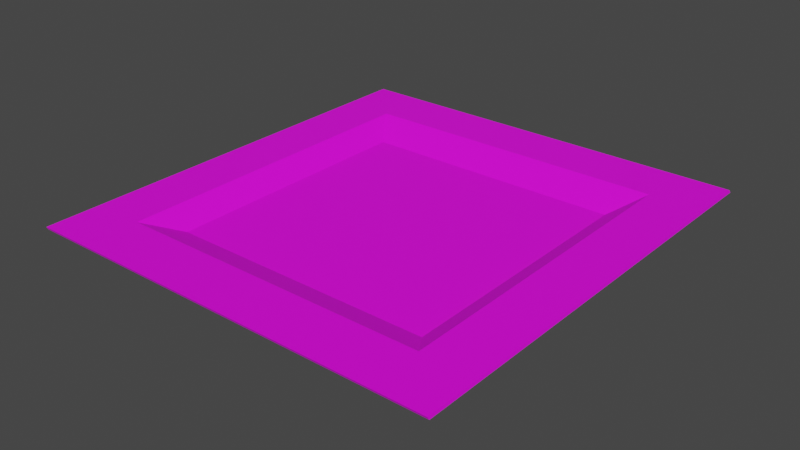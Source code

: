 # Source: Plate.blend  (saved by Blender 3.6.11; exported with 4.5.12 LTS)
import bpy
from mathutils import Matrix  # noqa: F401  (used for matrix-valued properties, if any)

bpy.ops.wm.read_factory_settings(use_empty=True)
scene = bpy.context.scene
scene.name = 'Scene'

# ---- collections
col_collection = bpy.data.collections.new('Collection'); scene.collection.children.link(col_collection)

# ---- images (referenced by path relative to the original .blend; pixels are not part of the script)
import os
ASSET_DIR = os.environ.get("B2B_ASSET_DIR", "")  # directory of the original .blend (textures are referenced by path, not embedded)
HERE = os.path.dirname(os.path.abspath(__file__))  # packed textures are extracted next to this script under _unpacked/

def load_image(name, relpath, width, height, colorspace="sRGB"):
    """Load a texture the original file referenced (path relative to the .blend, or extracted next to this script)."""
    p = next((c for c in (os.path.join(HERE, relpath), os.path.join(ASSET_DIR, relpath)) if relpath and os.path.exists(c)), "")
    if p:
        img = bpy.data.images.load(p, check_existing=True)
        img.name = name
    else:  # same state as the original file: an image datablock whose file is absent (Cycles renders it pink)
        img = bpy.data.images.new(name, width, height)
        img.source = "FILE"
        img.filepath = "//" + (relpath or name)
    img.colorspace_settings.name = colorspace
    return img
img_texture_psd = load_image('texture.psd', 'texture.psd', 1024, 1024, 'sRGB')

# ---- materials (node trees are filled in below, after node groups)
mat_material_001 = bpy.data.materials.new('Material.001')
mat_material_001.use_transparent_shadow = False

# ---- material node trees
mat_material_001.use_nodes = True; mat_material_001.node_tree.nodes.clear()
_N = mat_material_001.node_tree.nodes; _L = mat_material_001.node_tree.links
n0 = _N.new('ShaderNodeBsdfPrincipled'); n0.name = 'Principled BSDF'; n0.location = (10, 300)
n0.distribution = 'GGX'
n0.subsurface_method = 'RANDOM_WALK_SKIN'
n0.inputs[3].default_value = 1.45
n0.inputs[27].default_value = (0.0, 0.0, 0.0, 1.0)
n0.inputs[28].default_value = 1.0
n1 = _N.new('ShaderNodeOutputMaterial'); n1.name = 'Material Output'; n1.location = (300, 300)
n2 = _N.new('ShaderNodeTexImage'); n2.name = 'Image Texture'; n2.location = (-280, 280)
n2.image = img_texture_psd
_L.new(n0.outputs[0], n1.inputs[0])
_L.new(n2.outputs[0], n0.inputs[0])
n1.is_active_output = True

# ---- world
world_world = bpy.data.worlds.new('World'); scene.world = world_world
world_world.use_nodes = True; world_world.node_tree.nodes.clear()
_N = world_world.node_tree.nodes; _L = world_world.node_tree.links
n0 = _N.new('ShaderNodeOutputWorld'); n0.name = 'World Output'; n0.location = (300, 300)
n1 = _N.new('ShaderNodeBackground'); n1.name = 'Background'; n1.location = (10, 300)
n1.inputs[0].default_value = (0.05088, 0.05088, 0.05088, 1.0)
_L.new(n1.outputs[0], n0.inputs[0])
n0.is_active_output = True
world_world.color = (0.05088, 0.05088, 0.05088)
world_world.use_sun_shadow = False
world_world.sun_shadow_jitter_overblur = 0.0

# ---- meshes
me_cube_001 = bpy.data.meshes.new('Cube.001')
me_cube_001.from_pydata([(-1.16, -1.252, -2.996), (-0.7935, -0.8111, 0.2686), (-1.16, 1.264, -2.996), (-0.7935, 0.821, 0.2686), (1.207, -1.252, -2.996), (0.8386, -0.8111, 0.2686), (1.207, 1.264, -2.996), (0.8386, 0.821, 0.2686), (0.02347, 1.264, -2.996), (0.02257, 0.821, 0.2686), (0.02347, -1.252, -2.996), (0.02257, -0.8111, 0.2686), (-1.16, 0.006385, -2.996), (-0.7935, 0.004924, 0.2686), (1.207, 0.006385, -2.996), (0.8386, 0.004924, 0.2686), (0.01971, -0.002274, 3.563), (0.0196, -0.000812, -0.3588), (0.4306, 0.821, 0.2686), (0.6153, -1.252, -2.996), (0.6153, 1.264, -2.996), (0.4306, -0.8111, 0.2686), (0.4277, -0.002274, 3.563), (0.5196, -0.000812, -0.3588), (-0.5684, 1.264, -2.996), (-0.3854, -0.8111, 0.2686), (-0.3854, 0.821, 0.2686), (-0.5684, -1.252, -2.996), (-0.4804, -0.000812, -0.3588), (-0.3883, -0.002274, 3.563), (-0.7935, 0.4129, 0.2686), (1.207, 0.6354, -2.996), (-1.16, 0.6354, -2.996), (0.8386, 0.4129, 0.2686), (0.01971, 0.4057, 3.563), (0.0196, 0.4992, -0.3588), (0.5196, 0.4992, -0.3588), (0.4277, 0.4057, 3.563), (-0.3883, 0.4057, 3.563), (-0.4804, 0.4992, -0.3588), (-1.16, -0.6226, -2.996), (0.8386, -0.4031, 0.2686), (0.01971, -0.4103, 3.563), (0.0196, -0.5008, -0.3588), (-0.7935, -0.4031, 0.2686), (1.207, -0.6226, -2.996), (0.4277, -0.4103, 3.563), (0.5196, -0.5008, -0.3588), (-0.4804, -0.5008, -0.3588), (-0.3883, -0.4103, 3.563), (-1.16, -0.9371, -2.996), (0.8386, -0.6071, 0.2686), (0.01971, -0.6143, 3.563), (0.0196, -0.7508, -0.3588), (0.4277, -0.6143, 3.563), (0.5196, -0.7508, -0.3588), (-0.4804, -0.7508, -0.3588), (-0.3883, -0.6143, 3.563), (-0.7935, -0.6071, 0.2686), (1.207, -0.9371, -2.996), (0.6346, 0.821, 0.2686), (0.9112, -1.252, -2.996), (0.6317, -0.002274, 3.563), (0.9112, 1.264, -2.996), (0.6346, -0.8111, 0.2686), (0.7696, -0.000812, -0.3588), (0.6317, 0.4057, 3.563), (0.7696, 0.4992, -0.3588), (0.6317, -0.4103, 3.563), (0.7696, -0.5008, -0.3588), (0.6317, -0.6143, 3.563), (0.7696, -0.7508, -0.3588), (-0.7935, 0.617, 0.2686), (1.207, 0.9499, -2.996), (-1.16, 0.9499, -2.996), (0.8386, 0.617, 0.2686), (0.01971, 0.6098, 3.563), (0.0196, 0.7492, -0.3588), (0.5196, 0.7492, -0.3588), (0.4277, 0.6098, 3.563), (-0.3883, 0.6098, 3.563), (-0.4804, 0.7492, -0.3588), (0.7696, 0.7492, -0.3588), (0.6317, 0.6098, 3.563), (-0.8643, 1.264, -2.996), (-0.5895, -0.8111, 0.2686), (-0.7304, -0.000812, -0.3588), (-0.5895, 0.821, 0.2686), (-0.8643, -1.252, -2.996), (-0.5923, -0.002274, 3.563), (-0.7304, 0.4992, -0.3588), (-0.5923, 0.4057, 3.563), (-0.7304, -0.5008, -0.3588), (-0.5923, -0.4103, 3.563), (-0.7304, -0.7508, -0.3588), (-0.5923, -0.6143, 3.563), (-0.5923, 0.6098, 3.563), (-0.7304, 0.7492, -0.3588), (-1.163, -0.9443, -3.547), (-1.163, -1.259, -3.547), (-0.8672, 1.257, -3.547), (-1.163, 1.257, -3.547), (1.204, 0.9427, -3.547), (1.204, 1.257, -3.547), (0.9084, -1.259, -3.547), (1.204, -1.259, -3.547), (0.6124, 1.257, -3.547), (0.0206, 1.257, -3.547), (-0.5712, -1.259, -3.547), (0.0206, -1.259, -3.547), (0.0206, -0.9443, -3.547), (-1.163, 0.6282, -3.547), (-1.163, -0.000812, -3.547), (1.204, -0.6298, -3.547), (1.204, -0.000812, -3.547), (-0.8672, -0.000812, -3.547), (0.6124, -1.259, -3.547), (0.9084, 1.257, -3.547), (0.6124, -0.9443, -3.547), (-0.5712, 1.257, -3.547), (-0.8672, -1.259, -3.547), (-0.5712, -0.9443, -3.547), (1.204, 0.6282, -3.547), (-1.163, 0.9427, -3.547), (-0.8672, 0.6282, -3.547), (-1.163, -0.6298, -3.547), (1.204, -0.9443, -3.547), (-0.8672, -0.6298, -3.547), (-0.8672, -0.9443, -3.547), (0.9084, -0.9443, -3.547), (0.9084, -0.000812, -3.547), (0.9084, 0.6282, -3.547), (0.9084, -0.6298, -3.547), (0.9084, 0.9427, -3.547), (0.0206, 0.9427, -3.547), (0.6124, 0.9427, -3.547), (-0.5712, 0.9427, -3.547), (-0.8672, 0.9427, -3.547)], [], [(74, 72, 3, 2), (63, 60, 7, 6), (59, 51, 5, 4), (88, 85, 1, 0), (92, 94, 128, 127), (95, 58, 1, 85), (54, 52, 11, 21), (12, 32, 111, 112), (19, 21, 11, 10), (24, 26, 9, 8), (39, 35, 17, 28), (37, 34, 16, 22), (91, 30, 13, 89), (77, 81, 136, 134), (31, 33, 15, 14), (40, 44, 13, 12), (35, 36, 23, 17), (66, 37, 22, 62), (61, 64, 21, 19), (70, 54, 21, 64), (19, 10, 109, 116), (8, 9, 18, 20), (34, 38, 29, 16), (90, 39, 28, 86), (84, 87, 26, 24), (82, 78, 135, 133), (52, 57, 25, 11), (10, 11, 25, 27), (97, 81, 39, 90), (76, 80, 38, 34), (83, 79, 37, 66), (77, 78, 36, 35), (73, 75, 33, 31), (32, 74, 123, 111), (96, 72, 30, 91), (79, 76, 34, 37), (81, 77, 35, 39), (12, 13, 30, 32), (16, 29, 49, 42), (86, 28, 48, 92), (17, 23, 47, 43), (62, 22, 46, 68), (50, 58, 44, 40), (28, 17, 43, 48), (22, 16, 42, 46), (89, 13, 44, 93), (2, 84, 100, 101), (14, 15, 41, 45), (0, 1, 58, 50), (42, 49, 57, 52), (92, 48, 56, 94), (43, 47, 55, 53), (68, 46, 54, 70), (48, 43, 53, 56), (46, 42, 52, 54), (93, 44, 58, 95), (24, 8, 107, 119), (45, 41, 51, 59), (47, 69, 71, 55), (41, 68, 70, 51), (23, 65, 69, 47), (15, 62, 68, 41), (78, 82, 67, 36), (75, 83, 66, 33), (51, 70, 64, 5), (4, 5, 64, 61), (33, 66, 62, 15), (36, 67, 65, 23), (56, 53, 110, 121), (20, 18, 60, 63), (7, 60, 83, 75), (31, 14, 114, 122), (84, 24, 119, 100), (18, 9, 76, 79), (87, 3, 72, 96), (65, 67, 131, 130), (6, 7, 75, 73), (81, 97, 137, 136), (60, 18, 79, 83), (9, 26, 80, 76), (50, 40, 125, 98), (32, 30, 72, 74), (53, 55, 118, 110), (26, 87, 96, 80), (49, 93, 95, 57), (10, 27, 108, 109), (29, 89, 93, 49), (45, 59, 126, 113), (80, 96, 91, 38), (90, 86, 115, 124), (0, 50, 98, 99), (2, 3, 87, 84), (94, 56, 121, 128), (38, 91, 89, 29), (57, 95, 85, 25), (27, 25, 85, 88), (129, 126, 105, 104), (121, 110, 109, 108), (131, 122, 114, 130), (110, 118, 116, 109), (128, 121, 108, 120), (133, 102, 122, 131), (130, 114, 113, 132), (132, 113, 126, 129), (118, 129, 104, 116), (106, 117, 133, 135), (119, 107, 134, 136), (117, 103, 102, 133), (107, 106, 135, 134), (100, 119, 136, 137), (101, 100, 137, 123), (125, 127, 128, 98), (112, 115, 127, 125), (123, 137, 124, 111), (98, 128, 120, 99), (111, 124, 115, 112), (55, 71, 129, 118), (27, 88, 120, 108), (73, 31, 122, 102), (6, 73, 102, 103), (88, 0, 99, 120), (20, 63, 117, 106), (71, 69, 132, 129), (74, 2, 101, 123), (14, 45, 113, 114), (86, 92, 127, 115), (40, 12, 112, 125), (69, 65, 130, 132), (61, 19, 116, 104), (4, 61, 104, 105), (97, 90, 124, 137), (59, 4, 105, 126), (67, 82, 133, 131), (78, 77, 134, 135), (63, 6, 103, 117), (8, 20, 106, 107)])
_uv = me_cube_001.uv_layers.new(name='UVMap')
_uv.uv.foreach_set('vector', [0.1911, 0.5689, 0.1623, 0.2855, 0.1799, 0.2855, 0.2183, 0.5689, 0.8211, 0.5691, 0.7971, 0.2855, 0.8148, 0.2855, 0.8467, 0.5691, 0.4087, 0.5688, 0.3802, 0.2855, 0.3978, 0.2855, 0.4359, 0.5688, 0.6158, 0.5693, 0.592, 0.2855, 0.6096, 0.2855, 0.6414, 0.5693, 0.3432, 0.6165, 0.3648, 0.6165, 0.3815, 0.8917, 0.3543, 0.8917, 0.5922, 0.0, 0.6096, 0.2847, 0.6096, 0.2855, 0.592, 0.2855, 0.504, 0.0, 0.5393, 0.0, 0.539, 0.2855, 0.5037, 0.2855, 0.1095, 0.5689, 0.1639, 0.5689, 0.1632, 0.6165, 0.1088, 0.6165, 0.4878, 0.5693, 0.5037, 0.2855, 0.539, 0.2855, 0.539, 0.5693, 0.6931, 0.5691, 0.7089, 0.2855, 0.7442, 0.2855, 0.7443, 0.5691, 0.9033, 0.9425, 0.8601, 0.9425, 0.8601, 0.8993, 0.9033, 0.8993, 0.9349, 0.08824, 0.8996, 0.08824, 0.8996, 0.05295, 0.9349, 0.05295, 0.144, 0.0, 0.1446, 0.2855, 0.1093, 0.2855, 0.1087, 0.0, 0.5134, 0.6169, 0.5567, 0.6169, 0.5646, 0.8918, 0.5134, 0.8918, 0.2727, 0.5688, 0.2919, 0.2855, 0.3272, 0.2855, 0.3271, 0.5688, 0.05504, 0.5689, 0.07403, 0.2855, 0.1093, 0.2855, 0.1095, 0.5689, 0.8601, 0.9425, 0.8168, 0.9425, 0.8168, 0.8993, 0.8601, 0.8993, 0.9525, 0.08824, 0.9349, 0.08824, 0.9349, 0.05295, 0.9525, 0.05295, 0.4622, 0.5693, 0.4861, 0.2855, 0.5037, 0.2855, 0.4878, 0.5693, 0.4863, 0.0, 0.504, 0.0, 0.5037, 0.2855, 0.4861, 0.2855, 0.4878, 0.5693, 0.539, 0.5693, 0.5392, 0.6169, 0.488, 0.6169, 0.7443, 0.5691, 0.7442, 0.2855, 0.7795, 0.2855, 0.7955, 0.5691, 0.8996, 0.08824, 0.8643, 0.08824, 0.8643, 0.05295, 0.8996, 0.05295, 0.925, 0.9425, 0.9033, 0.9425, 0.9033, 0.8993, 0.925, 0.8993, 0.6675, 0.5691, 0.6912, 0.2855, 0.7089, 0.2855, 0.6931, 0.5691, 0.4486, 0.6169, 0.4702, 0.6169, 0.4622, 0.8918, 0.4366, 0.8918, 0.5393, 0.0, 0.5746, 0.0, 0.5743, 0.2855, 0.539, 0.2855, 0.539, 0.5693, 0.539, 0.2855, 0.5743, 0.2855, 0.5902, 0.5693, 0.925, 0.9642, 0.9033, 0.9642, 0.9033, 0.9425, 0.925, 0.9425, 0.8996, 0.1059, 0.8643, 0.1059, 0.8643, 0.08824, 0.8996, 0.08824, 0.9525, 0.1059, 0.9349, 0.1059, 0.9349, 0.08824, 0.9525, 0.08824, 0.8601, 0.9642, 0.8168, 0.9642, 0.8168, 0.9425, 0.8601, 0.9425, 0.2455, 0.5688, 0.2743, 0.2855, 0.2919, 0.2855, 0.2727, 0.5688, 0.1639, 0.5689, 0.1911, 0.5689, 0.1905, 0.6165, 0.1632, 0.6165, 0.1616, 0.0, 0.1623, 0.2855, 0.1446, 0.2855, 0.144, 0.0, 0.9349, 0.1059, 0.8996, 0.1059, 0.8996, 0.08824, 0.9349, 0.08824, 0.9033, 0.9642, 0.8601, 0.9642, 0.8601, 0.9425, 0.9033, 0.9425, 0.1095, 0.5689, 0.1093, 0.2855, 0.1446, 0.2855, 0.1639, 0.5689, 0.8996, 0.05295, 0.8643, 0.05295, 0.8643, 0.01765, 0.8996, 0.01765, 0.925, 0.8993, 0.9033, 0.8993, 0.9033, 0.856, 0.925, 0.856, 0.8601, 0.8993, 0.8168, 0.8993, 0.8168, 0.856, 0.8601, 0.856, 0.9525, 0.05295, 0.9349, 0.05295, 0.9349, 0.01765, 0.9525, 0.01765, 0.02783, 0.5689, 0.05638, 0.2855, 0.07403, 0.2855, 0.05504, 0.5689, 0.9033, 0.8993, 0.8601, 0.8993, 0.8601, 0.856, 0.9033, 0.856, 0.9349, 0.05295, 0.8996, 0.05295, 0.8996, 0.01765, 0.9349, 0.01765, 0.1087, 0.0, 0.1093, 0.2855, 0.07403, 0.2855, 0.07341, 0.0, 0.6419, 0.5691, 0.6675, 0.5691, 0.6672, 0.6167, 0.6416, 0.6167, 0.3271, 0.5688, 0.3272, 0.2855, 0.3625, 0.2855, 0.3815, 0.5688, 0.0006227, 0.5689, 0.03873, 0.2855, 0.05638, 0.2855, 0.02783, 0.5689, 0.8996, 0.01765, 0.8643, 0.01765, 0.8643, 0.0, 0.8996, 0.0, 0.925, 0.856, 0.9033, 0.856, 0.9033, 0.8344, 0.925, 0.8344, 0.8601, 0.856, 0.8168, 0.856, 0.8168, 0.8344, 0.8601, 0.8344, 0.9525, 0.01765, 0.9349, 0.01765, 0.9349, 0.0, 0.9525, 0.0, 0.9033, 0.856, 0.8601, 0.856, 0.8601, 0.8344, 0.9033, 0.8344, 0.9349, 0.01765, 0.8996, 0.01765, 0.8996, 0.0, 0.9349, 0.0, 0.07341, 0.0, 0.07403, 0.2855, 0.05638, 0.2855, 0.05576, 0.0, 0.6931, 0.5691, 0.7443, 0.5691, 0.744, 0.6167, 0.6928, 0.6167, 0.3815, 0.5688, 0.3625, 0.2855, 0.3802, 0.2855, 0.4087, 0.5688, 0.8168, 0.856, 0.7952, 0.856, 0.7952, 0.8344, 0.8168, 0.8344, 0.3625, 0.2855, 0.3632, -2.063e-08, 0.3808, -2.063e-08, 0.3802, 0.2855, 0.8168, 0.8993, 0.7952, 0.8993, 0.7952, 0.856, 0.8168, 0.856, 0.3272, 0.2855, 0.3279, -2.063e-08, 0.3632, -2.063e-08, 0.3625, 0.2855, 0.8168, 0.9642, 0.7952, 0.9642, 0.7952, 0.9425, 0.8168, 0.9425, 0.2743, 0.2855, 0.2749, -2.063e-08, 0.2926, -2.063e-08, 0.2919, 0.2855, 0.4684, 0.2847, 0.4863, 0.0, 0.4861, 0.2855, 0.4684, 0.2855, 0.4366, 0.5693, 0.4684, 0.2855, 0.4861, 0.2855, 0.4622, 0.5693, 0.2919, 0.2855, 0.2926, -2.063e-08, 0.3279, -2.063e-08, 0.3272, 0.2855, 0.8168, 0.9425, 0.7952, 0.9425, 0.7952, 0.8993, 0.8168, 0.8993, 0.6751, 0.6167, 0.7183, 0.6167, 0.7184, 0.8917, 0.6672, 0.8917, 0.7955, 0.5691, 0.7795, 0.2855, 0.7971, 0.2855, 0.8211, 0.5691, 0.8148, 0.2855, 0.7971, 0.2855, 0.7969, 0.0, 0.8148, 0.2848, 0.2727, 0.5688, 0.3271, 0.5688, 0.3277, 0.6165, 0.2733, 0.6165, 0.6675, 0.5691, 0.6931, 0.5691, 0.6928, 0.6167, 0.6672, 0.6167, 0.7795, 0.2855, 0.7442, 0.2855, 0.7439, 0.0, 0.7792, 0.0, 0.1799, 0.2848, 0.1799, 0.2855, 0.1623, 0.2855, 0.1616, 0.0, 0.08162, 0.6165, 0.1249, 0.6165, 0.136, 0.8917, 0.08162, 0.8917, 0.2183, 0.5688, 0.2566, 0.2855, 0.2743, 0.2855, 0.2455, 0.5688, 0.5567, 0.6169, 0.5783, 0.6169, 0.5902, 0.8918, 0.5646, 0.8918, 0.7971, 0.2855, 0.7795, 0.2855, 0.7792, 0.0, 0.7969, 0.0, 0.7442, 0.2855, 0.7089, 0.2855, 0.7086, 0.0, 0.7439, 0.0, 0.02783, 0.5689, 0.05504, 0.5689, 0.05441, 0.6165, 0.02721, 0.6165, 0.1639, 0.5689, 0.1446, 0.2855, 0.1623, 0.2855, 0.1911, 0.5689, 0.7183, 0.6167, 0.7616, 0.6167, 0.7696, 0.8917, 0.7184, 0.8917, 0.7089, 0.2855, 0.6912, 0.2855, 0.691, 0.0, 0.7086, 0.0, 0.8643, 0.01765, 0.8467, 0.01765, 0.8467, 0.0, 0.8643, 0.0, 0.539, 0.5693, 0.5902, 0.5693, 0.5904, 0.6169, 0.5392, 0.6169, 0.8643, 0.05295, 0.8467, 0.05295, 0.8467, 0.01765, 0.8643, 0.01765, 0.3815, 0.5688, 0.4087, 0.5688, 0.4094, 0.6165, 0.3821, 0.6165, 0.8643, 0.1059, 0.8467, 0.1059, 0.8467, 0.08824, 0.8643, 0.08824, 0.2566, 0.6165, 0.2999, 0.6165, 0.2999, 0.8917, 0.2455, 0.8917, 0.0006227, 0.5689, 0.02783, 0.5689, 0.02721, 0.6165, 1.031e-08, 0.6165, 0.6419, 0.5691, 0.6736, 0.2855, 0.6912, 0.2855, 0.6675, 0.5691, 0.6534, 0.6167, 0.6751, 0.6167, 0.6672, 0.8917, 0.6416, 0.8917, 0.8643, 0.08824, 0.8467, 0.08824, 0.8467, 0.05295, 0.8643, 0.05295, 0.5746, 0.0, 0.5922, 0.0, 0.592, 0.2855, 0.5743, 0.2855, 0.5902, 0.5693, 0.5743, 0.2855, 0.592, 0.2855, 0.6158, 0.5693, 0.8208, 0.644, 0.7952, 0.644, 0.7952, 0.6167, 0.8208, 0.6167, 0.9488, 0.644, 0.8976, 0.644, 0.8976, 0.6167, 0.9488, 0.6167, 0.8208, 0.78, 0.7952, 0.78, 0.7952, 0.7256, 0.8208, 0.7256, 0.8976, 0.644, 0.8464, 0.644, 0.8464, 0.6167, 0.8976, 0.6167, 0.9744, 0.644, 0.9488, 0.644, 0.9488, 0.6167, 0.9744, 0.6167, 0.8208, 0.8072, 0.7952, 0.8072, 0.7952, 0.78, 0.8208, 0.78, 0.8208, 0.7256, 0.7952, 0.7256, 0.7952, 0.6712, 0.8208, 0.6712, 0.8208, 0.6712, 0.7952, 0.6712, 0.7952, 0.644, 0.8208, 0.644, 0.8464, 0.644, 0.8208, 0.644, 0.8208, 0.6167, 0.8464, 0.6167, 0.8464, 0.8344, 0.8208, 0.8344, 0.8208, 0.8072, 0.8464, 0.8072, 0.9488, 0.8344, 0.8976, 0.8344, 0.8976, 0.8072, 0.9488, 0.8072, 0.8208, 0.8344, 0.7952, 0.8344, 0.7952, 0.8072, 0.8208, 0.8072, 0.8976, 0.8344, 0.8464, 0.8344, 0.8464, 0.8072, 0.8976, 0.8072, 0.9744, 0.8344, 0.9488, 0.8344, 0.9488, 0.8072, 0.9744, 0.8072, 1.0, 0.8344, 0.9744, 0.8344, 0.9744, 0.8072, 1.0, 0.8072, 1.0, 0.6712, 0.9744, 0.6712, 0.9744, 0.644, 1.0, 0.644, 1.0, 0.7256, 0.9744, 0.7256, 0.9744, 0.6712, 1.0, 0.6712, 1.0, 0.8072, 0.9744, 0.8072, 0.9744, 0.78, 1.0, 0.78, 1.0, 0.644, 0.9744, 0.644, 0.9744, 0.6167, 1.0, 0.6167, 1.0, 0.78, 0.9744, 0.78, 0.9744, 0.7256, 1.0, 0.7256, 0.7616, 0.6167, 0.7832, 0.6167, 0.7952, 0.8917, 0.7696, 0.8917, 0.5902, 0.5693, 0.6158, 0.5693, 0.616, 0.6169, 0.5904, 0.6169, 0.2455, 0.5688, 0.2727, 0.5688, 0.2733, 0.6165, 0.2461, 0.6165, 0.2183, 0.5688, 0.2455, 0.5688, 0.2461, 0.6165, 0.2189, 0.6165, 0.6158, 0.5693, 0.6414, 0.5693, 0.6416, 0.6169, 0.616, 0.6169, 0.7955, 0.5691, 0.8211, 0.5691, 0.8208, 0.6167, 0.7952, 0.6167, 0.01674, 0.6165, 0.03837, 0.6165, 0.02721, 0.8917, 0.0, 0.8917, 0.1911, 0.5689, 0.2183, 0.5689, 0.2177, 0.6165, 0.1905, 0.6165, 0.3271, 0.5688, 0.3815, 0.5688, 0.3821, 0.6165, 0.3277, 0.6165, 0.2999, 0.6165, 0.3432, 0.6165, 0.3543, 0.8917, 0.2999, 0.8917, 0.05504, 0.5689, 0.1095, 0.5689, 0.1088, 0.6165, 0.05441, 0.6165, 0.03837, 0.6165, 0.08162, 0.6165, 0.08162, 0.8917, 0.02721, 0.8917, 0.4622, 0.5693, 0.4878, 0.5693, 0.488, 0.6169, 0.4624, 0.6169, 0.4366, 0.5693, 0.4622, 0.5693, 0.4624, 0.6169, 0.4368, 0.6169, 0.235, 0.6165, 0.2566, 0.6165, 0.2455, 0.8917, 0.2183, 0.8917, 0.4087, 0.5688, 0.4359, 0.5688, 0.4366, 0.6165, 0.4094, 0.6165, 0.1249, 0.6165, 0.1465, 0.6165, 0.1632, 0.8917, 0.136, 0.8917, 0.4702, 0.6169, 0.5134, 0.6169, 0.5134, 0.8918, 0.4622, 0.8918, 0.8211, 0.5691, 0.8467, 0.5691, 0.8464, 0.6167, 0.8208, 0.6167, 0.7443, 0.5691, 0.7955, 0.5691, 0.7952, 0.6167, 0.744, 0.6167])
me_cube_001.materials.append(mat_material_001)
me_cube_001.update()

# ---- objects
ob_cube = bpy.data.objects.new('Cube', me_cube_001)

# ---- transforms, parenting, visibility, modifiers, constraints
ob_cube.location = (0.0, 0.0, 0.0)
ob_cube.scale = (1.0, 1.0, -0.02731)

# ---- collection membership
col_collection.objects.link(ob_cube)

# ---- scene / render settings (as saved in the file)
scene.frame_start = 1; scene.frame_end = 60; scene.frame_set(0)
scene.render.engine = 'BLENDER_EEVEE_NEXT'
scene.cycles.sampling_pattern = 'TABULATED_SOBOL'
scene.view_settings.view_transform = 'Filmic'
bpy.context.view_layer.update()

# ---- added for rendering (the .blend has no active camera and no usable light): camera, sun
cam_auto = bpy.data.cameras.new('AutoCamera')
cam_auto.lens = 50.0
cam_auto.sensor_width = 36.0
cam_auto.clip_end = 1000.0
ob_auto_camera = bpy.data.objects.new('AutoCamera', cam_auto)
scene.collection.objects.link(ob_auto_camera)
ob_auto_camera.location = (3.23008, -3.84686, 2.56622)
ob_auto_camera.rotation_euler = (1.09748, -7.21219e-08, 0.694738)
scene.camera = ob_auto_camera
light_auto_sun = bpy.data.lights.new('AutoSun', 'SUN')
light_auto_sun.energy = 3.0
light_auto_sun.angle = 0.0523599
ob_auto_sun = bpy.data.objects.new('AutoSun', light_auto_sun)
scene.collection.objects.link(ob_auto_sun)
ob_auto_sun.rotation_euler = (0.872665, 0.174533, 0.523599)
bpy.context.view_layer.update()
